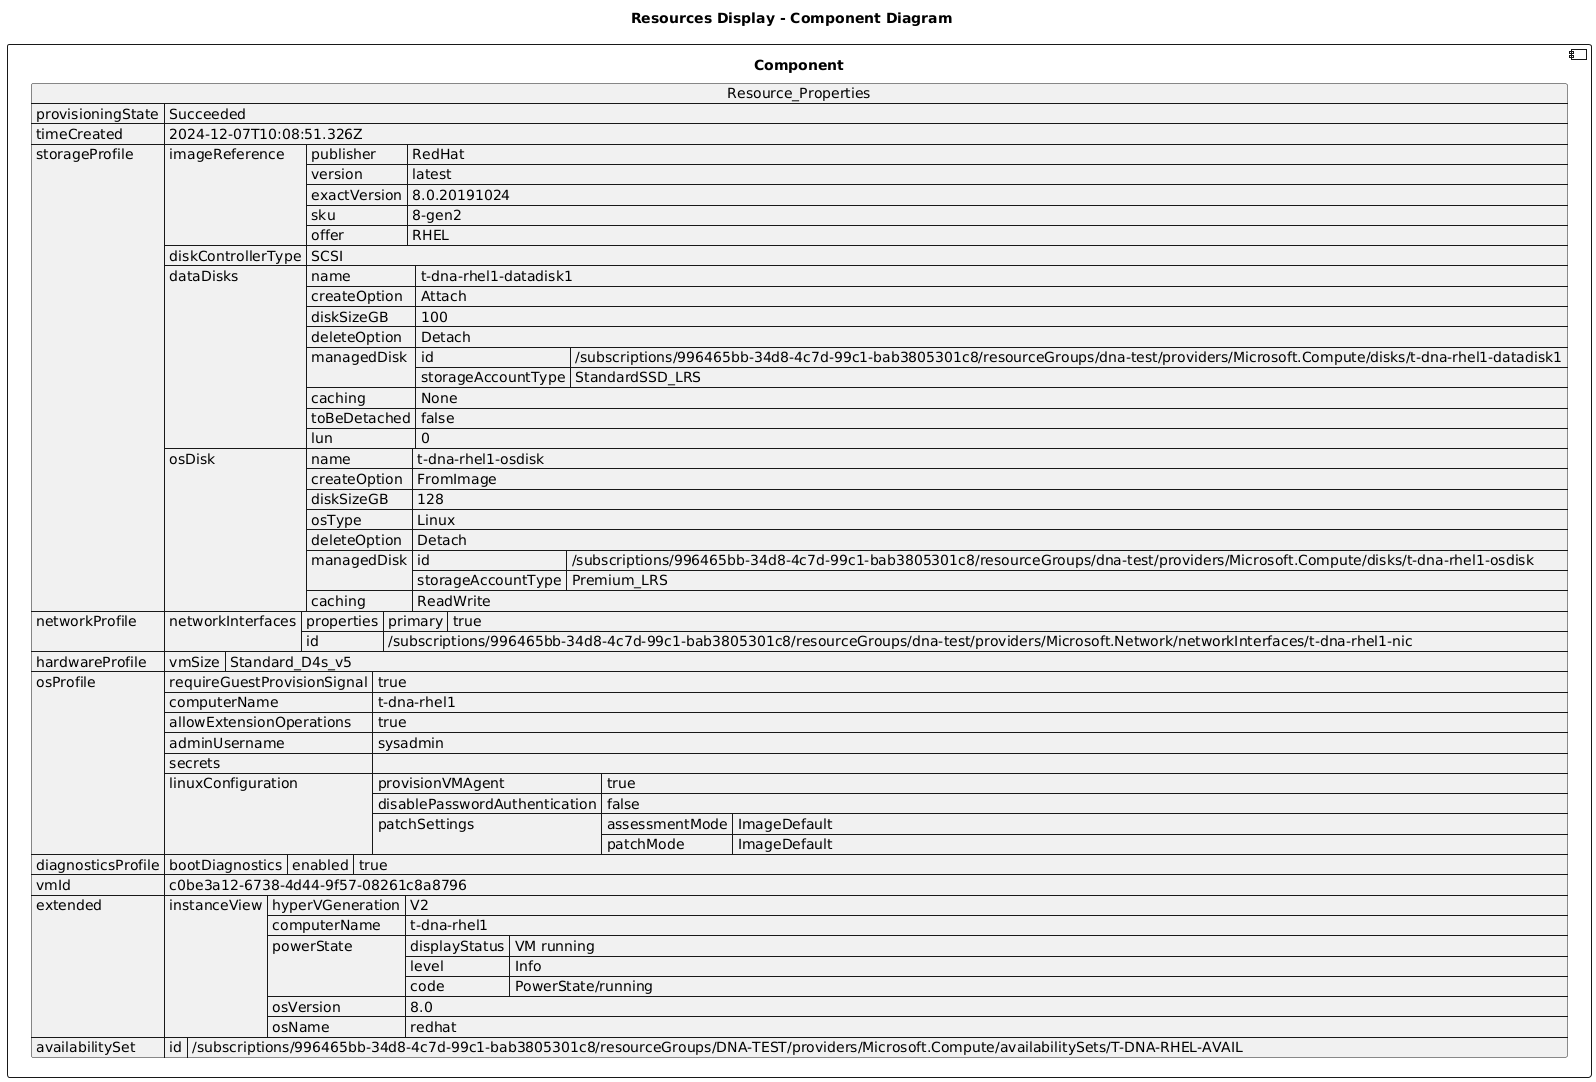

The diagram above was rendered by PlantUML. Its source (embedded in the PNG):
@startuml

title Resources Display - Component Diagram

component Component {

json  Resource_Properties {
  "provisioningState": "Succeeded",
  "timeCreated": "2024-12-07T10:08:51.326Z",
  "storageProfile": {
    "imageReference": {
      "publisher": "RedHat",
      "version": "latest",
      "exactVersion": "8.0.20191024",
      "sku": "8-gen2",
      "offer": "RHEL"
    },
    "diskControllerType": "SCSI",
    "dataDisks": [
      {
        "name": "t-dna-rhel1-datadisk1",
        "createOption": "Attach",
        "diskSizeGB": 100,
        "deleteOption": "Detach",
        "managedDisk": {
          "id": "/subscriptions/996465bb-34d8-4c7d-99c1-bab3805301c8/resourceGroups/dna-test/providers/Microsoft.Compute/disks/t-dna-rhel1-datadisk1",
          "storageAccountType": "StandardSSD_LRS"
        },
        "caching": "None",
        "toBeDetached": false,
        "lun": 0
      }
    ],
    "osDisk": {
      "name": "t-dna-rhel1-osdisk",
      "createOption": "FromImage",
      "diskSizeGB": 128,
      "osType": "Linux",
      "deleteOption": "Detach",
      "managedDisk": {
        "id": "/subscriptions/996465bb-34d8-4c7d-99c1-bab3805301c8/resourceGroups/dna-test/providers/Microsoft.Compute/disks/t-dna-rhel1-osdisk",
        "storageAccountType": "Premium_LRS"
      },
      "caching": "ReadWrite"
    }
  },
  "networkProfile": {
    "networkInterfaces": [
      {
        "properties": {
          "primary": true
        },
        "id": "/subscriptions/996465bb-34d8-4c7d-99c1-bab3805301c8/resourceGroups/dna-test/providers/Microsoft.Network/networkInterfaces/t-dna-rhel1-nic"
      }
    ]
  },
  "hardwareProfile": {
    "vmSize": "Standard_D4s_v5"
  },
  "osProfile": {
    "requireGuestProvisionSignal": true,
    "computerName": "t-dna-rhel1",
    "allowExtensionOperations": true,
    "adminUsername": "sysadmin",
    "secrets": [],
    "linuxConfiguration": {
      "provisionVMAgent": true,
      "disablePasswordAuthentication": false,
      "patchSettings": {
        "assessmentMode": "ImageDefault",
        "patchMode": "ImageDefault"
      }
    }
  },
  "diagnosticsProfile": {
    "bootDiagnostics": {
      "enabled": true
    }
  },
  "vmId": "c0be3a12-6738-4d44-9f57-08261c8a8796",
  "extended": {
    "instanceView": {
      "hyperVGeneration": "V2",
      "computerName": "t-dna-rhel1",
      "powerState": {
        "displayStatus": "VM running",
        "level": "Info",
        "code": "PowerState/running"
      },
      "osVersion": "8.0",
      "osName": "redhat"
    }
  },
  "availabilitySet": {
    "id": "/subscriptions/996465bb-34d8-4c7d-99c1-bab3805301c8/resourceGroups/DNA-TEST/providers/Microsoft.Compute/availabilitySets/T-DNA-RHEL-AVAIL"
  }
}
}
@enduml